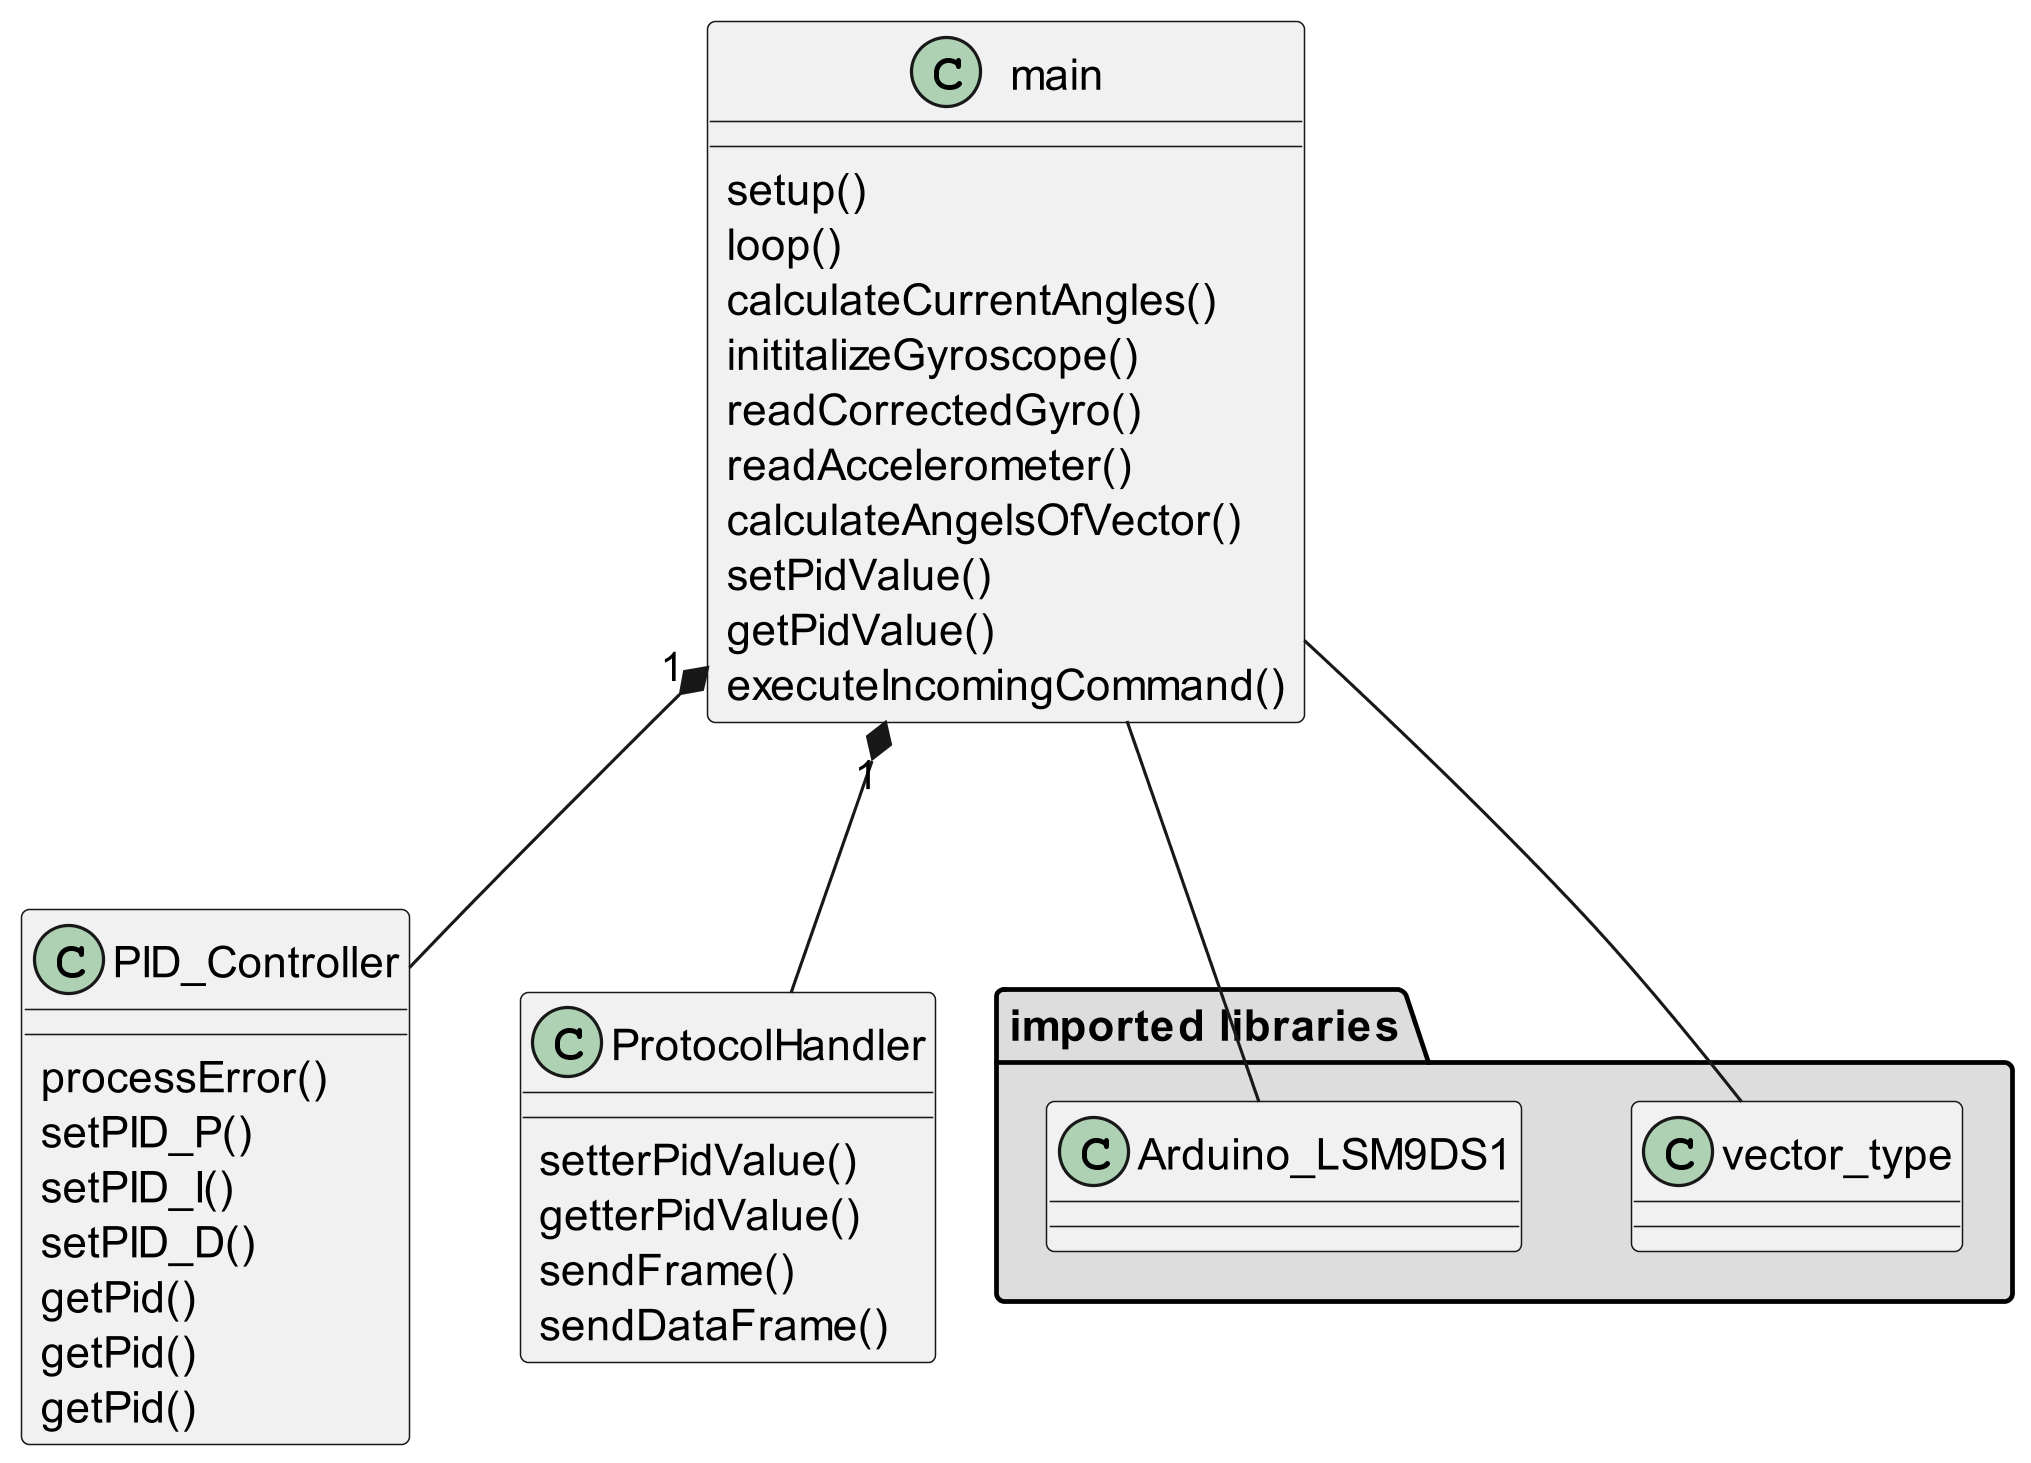

The diagram above was rendered by PlantUML. Its source (embedded in the PNG):
@startuml
skinparam dpi 300
main "1" *-- PID_Controller
main "1" *-- ProtocolHandler

package "imported libraries" #DDDDDD
{
main -- vector_type
main -- Arduino_LSM9DS1
}

class main 
{
  setup() 
  loop() 
  calculateCurrentAngles()
  inititalizeGyroscope()
  readCorrectedGyro()
  readAccelerometer()
  calculateAngelsOfVector()
  setPidValue()
  getPidValue()
  executeIncomingCommand()
}

class PID_Controller 
{
  processError()
  setPID_P()  
  setPID_I()
  setPID_D()
  getPid()
  getPid()
  getPid()
}

class ProtocolHandler 
{
  setterPidValue()
  getterPidValue()
  sendFrame()
  sendDataFrame()
}

@enduml